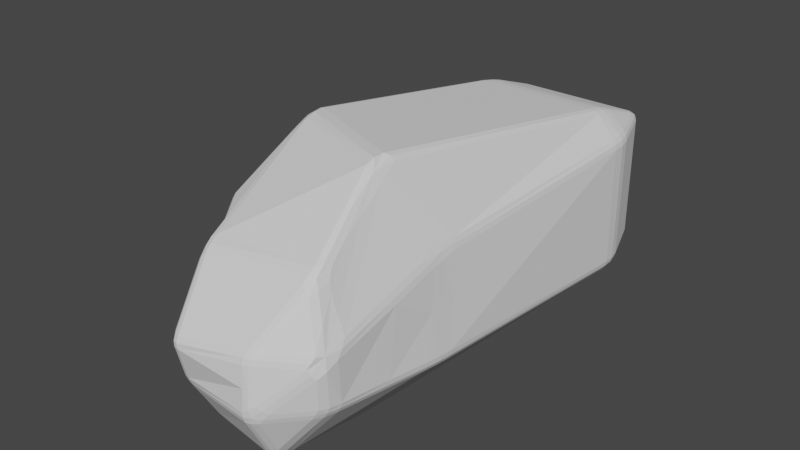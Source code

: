 # Source: rock6_simplelong.blend  (saved by Blender 2.91.10; exported with 4.5.12 LTS)
import bpy
from mathutils import Matrix  # noqa: F401  (used for matrix-valued properties, if any)

bpy.ops.wm.read_factory_settings(use_empty=True)
scene = bpy.context.scene
scene.name = 'Scene'

# ---- collections
col_collection = bpy.data.collections.new('Collection'); scene.collection.children.link(col_collection)

# ---- world
world_world = bpy.data.worlds.new('World'); scene.world = world_world
world_world.use_nodes = True; world_world.node_tree.nodes.clear()
_N = world_world.node_tree.nodes; _L = world_world.node_tree.links
n0 = _N.new('ShaderNodeOutputWorld'); n0.name = 'World Output'; n0.location = (300, 300)
n1 = _N.new('ShaderNodeBackground'); n1.name = 'Background'; n1.location = (10, 300)
n1.inputs[0].default_value = (0.05088, 0.05088, 0.05088, 1.0)
_L.new(n1.outputs[0], n0.inputs[0])
n0.is_active_output = True
world_world.color = (0.05088, 0.05088, 0.05088)
world_world.use_sun_shadow = False
world_world.sun_shadow_jitter_overblur = 0.0

# ---- meshes
me_cube_006 = bpy.data.meshes.new('Cube.006')
me_cube_006.from_pydata([(-0.6537, -0.5501, -0.9662), (-0.6759, -0.4373, -0.9774), (-0.5712, -0.446, -1.016), (-0.5462, -0.5544, -1.007), (-0.6664, -0.4943, -0.9747), (-0.6152, -0.4997, -0.9965), (-0.6245, -0.4417, -0.9991), (-0.5593, -0.5005, -1.014), (-0.6012, -0.5532, -0.9896), (-1.47, -0.3685, -0.5347), (-1.557, -0.3443, -0.4428), (-1.575, -0.2613, -0.4607), (-1.53, -0.2623, -0.5433), (-1.517, -0.362, -0.491), (-1.562, -0.3077, -0.5006), (-1.582, -0.3057, -0.4497), (-1.564, -0.2562, -0.5084), (-1.504, -0.3186, -0.5467), (-0.9421, -0.3015, 1.232), (-0.8453, -0.363, 1.225), (-0.8068, -0.2982, 1.355), (-0.8327, -0.2039, 1.373), (-0.9175, -0.2051, 1.324), (-0.8913, -0.3283, 1.227), (-0.8809, -0.2638, 1.338), (-0.8292, -0.336, 1.293), (-0.821, -0.2539, 1.377), (-0.8801, -0.2, 1.358), (-0.9411, -0.2588, 1.287), (-1.374, -0.4531, 0.5756), (-1.388, -0.3675, 0.6174), (-1.434, -0.3793, 0.51), (-1.411, -0.4576, 0.471), (-1.392, -0.4161, 0.6047), (-1.419, -0.4236, 0.5494), (-1.414, -0.3723, 0.565), (-1.436, -0.4232, 0.492), (-1.395, -0.4603, 0.5244), (-0.6619, 0.7569, -0.9607), (-0.6573, 0.6619, -1.0), (-0.7525, 0.662, -0.9607), (-0.7629, 0.7629, -0.9091), (-0.6596, 0.7127, -0.9885), (-0.7128, 0.7142, -0.9742), (-0.7083, 0.6617, -0.9886), (-0.7629, 0.7145, -0.9401), (-0.7145, 0.7646, -0.9396), (-0.9873, 0.6639, -0.7513), (-1.029, 0.6698, -0.6511), (-0.9607, 0.7569, -0.6619), (-0.9091, 0.7629, -0.7629), (-1.015, 0.6705, -0.7044), (-0.9825, 0.7161, -0.7111), (-0.9969, 0.7151, -0.6565), (-0.9396, 0.7646, -0.7145), (-0.9507, 0.7151, -0.7596), (-0.6619, 0.9607, -0.7569), (-0.7629, 0.9091, -0.7629), (-0.7569, 0.9607, -0.6619), (-0.6619, 1.0, -0.6619), (-0.7145, 0.9396, -0.7646), (-0.7142, 0.9742, -0.7142), (-0.7646, 0.9396, -0.7145), (-0.7127, 0.9885, -0.6619), (-0.6619, 0.9885, -0.7127), (-0.7668, 0.6662, 0.9811), (-0.6707, 0.666, 1.021), (-0.6619, 0.7569, 0.9607), (-0.7629, 0.7629, 0.9091), (-0.7216, 0.6694, 1.008), (-0.717, 0.7159, 0.9801), (-0.6663, 0.7139, 0.9946), (-0.7145, 0.7646, 0.9396), (-0.7664, 0.7158, 0.9467), (-0.6619, 0.9607, 0.7569), (-0.6619, 1.0, 0.6619), (-0.7569, 0.9607, 0.6619), (-0.7629, 0.9091, 0.7629), (-0.6619, 0.9885, 0.7127), (-0.7142, 0.9742, 0.7142), (-0.7127, 0.9885, 0.6619), (-0.7646, 0.9396, 0.7145), (-0.7145, 0.9396, 0.7646), (-0.9792, 0.6627, 0.7518), (-0.9091, 0.7629, 0.7629), (-0.9607, 0.7569, 0.6619), (-1.02, 0.6656, 0.6542), (-0.9475, 0.7148, 0.7607), (-0.98, 0.7152, 0.7119), (-0.9396, 0.7646, 0.7145), (-0.9943, 0.7138, 0.658), (-1.007, 0.6667, 0.7063), (0.3218, -0.4979, -1.141), (0.2237, -0.4983, -1.177), (0.2297, -0.3965, -1.193), (0.3296, -0.3889, -1.162), (0.2763, -0.5027, -1.168), (0.2738, -0.4468, -1.187), (0.2247, -0.4487, -1.194), (0.2833, -0.3919, -1.19), (0.3261, -0.4435, -1.152), (0.9581, -0.4535, -0.4469), (0.9679, -0.3469, -0.4779), (0.9999, -0.3399, -0.3808), (0.9893, -0.4483, -0.3489), (0.9644, -0.4007, -0.4637), (0.9902, -0.3981, -0.4172), (0.9931, -0.3441, -0.4323), (0.9968, -0.3942, -0.3646), (0.9824, -0.4534, -0.4005), (0.549, -0.4934, 1.257), (0.4931, -0.4034, 1.388), (0.4064, -0.4141, 1.448), (0.412, -0.4937, 1.419), (0.655, -0.7012, 0.9985), (0.5223, -0.4485, 1.323), (0.484, -0.4919, 1.369), (0.4565, -0.4062, 1.428), (0.4075, -0.4591, 1.448), (0.543, -0.6071, 1.219), (0.5993, -0.5972, 1.127), (0.833, -0.3963, 0.696), (0.8769, -0.4285, 0.5934), (0.9065, -0.3861, 0.496), (0.904, -0.2712, 0.5479), (0.8727, -0.2761, 0.6531), (0.8619, -0.4004, 0.6342), (0.8852, -0.3389, 0.5959), (0.896, -0.4075, 0.5459), (0.9033, -0.3286, 0.5217), (0.8919, -0.2741, 0.6015), (0.8598, -0.3244, 0.6641), (0.7386, 0.6624, -0.9679), (0.6368, 0.6628, -1.01), (0.6619, 0.7569, -0.9607), (0.7629, 0.7629, -0.9091), (0.6913, 0.6628, -0.9978), (0.707, 0.7145, -0.9771), (0.6493, 0.713, -0.9915), (0.7145, 0.7646, -0.9396), (0.7566, 0.7147, -0.9444), (0.6619, 0.9607, -0.7569), (0.6619, 1.0, -0.6619), (0.7569, 0.9607, -0.6619), (0.7629, 0.9091, -0.7629), (0.6619, 0.9885, -0.7127), (0.7142, 0.9742, -0.7142), (0.7127, 0.9885, -0.6619), (0.7646, 0.9396, -0.7145), (0.7145, 0.9396, -0.7646), (0.9603, 0.6628, -0.7431), (0.9091, 0.7629, -0.7629), (0.9607, 0.7569, -0.6619), (1.0, 0.6619, -0.6452), (0.9409, 0.7148, -0.7592), (0.9743, 0.7143, -0.7092), (0.9396, 0.7646, -0.7145), (0.9886, 0.7127, -0.6536), (0.9886, 0.6615, -0.6976), (0.6619, 0.7569, 0.9607), (0.649, 0.6658, 1.02), (0.748, 0.6623, 0.9789), (0.7629, 0.7629, 0.9091), (0.6555, 0.7139, 0.9945), (0.7104, 0.7152, 0.9801), (0.7019, 0.6664, 1.008), (0.7592, 0.7146, 0.9478), (0.7145, 0.7646, 0.9396), (0.9549, 0.6625, 0.7505), (0.9943, 0.6622, 0.6551), (0.9607, 0.7569, 0.6619), (0.9091, 0.7629, 0.7629), (0.9826, 0.6611, 0.7061), (0.9725, 0.7142, 0.7121), (0.9868, 0.7128, 0.6585), (0.9396, 0.7646, 0.7145), (0.938, 0.7147, 0.7627), (0.6619, 0.9607, 0.7569), (0.7629, 0.9091, 0.7629), (0.7569, 0.9607, 0.6619), (0.6619, 1.0, 0.6619), (0.7145, 0.9396, 0.7646), (0.7142, 0.9742, 0.7142), (0.7646, 0.9396, 0.7145), (0.7127, 0.9885, 0.6619), (0.6619, 0.9885, 0.7127), (-0.3976, -1.044, 0.09955), (-0.2906, -1.067, 0.1089), (-0.2983, -1.057, 0.217), (-0.4059, -1.032, 0.2096), (-0.3454, -1.061, 0.1036), (-0.3463, -1.061, 0.1583), (-0.2943, -1.067, 0.1634), (-0.3534, -1.05, 0.2147), (-0.403, -1.04, 0.1547), (-0.4268, -0.8841, 0.7562), (-0.4611, -0.8276, 0.8459), (-0.5469, -0.8262, 0.7894), (-0.5136, -0.8874, 0.6615), (-0.444, -0.8606, 0.804), (-0.4906, -0.8626, 0.7777), (-0.5073, -0.8336, 0.8225), (-0.5322, -0.8595, 0.7262), (-0.4715, -0.891, 0.7102), (-0.7817, -0.856, 0.08884), (-0.7466, -0.8568, 0.1998), (-0.7956, -0.7936, 0.2968), (-0.8894, -0.7577, 0.249), (-0.8795, -0.8013, 0.1101), (-0.7645, -0.8571, 0.1444), (-0.8235, -0.8175, 0.1711), (-0.773, -0.8279, 0.2491), (-0.8401, -0.7717, 0.2712), (-0.886, -0.783, 0.1806), (-0.8366, -0.8263, 0.09431), (0.7451, -0.7957, 0.7897), (0.7027, -0.7669, 0.8923), (0.6385, -0.8154, 0.9177), (0.6331, -0.8618, 0.8169), (0.717, -0.873, 0.7321), (0.7217, -0.7844, 0.8475), (0.7002, -0.8321, 0.8486), (0.6802, -0.799, 0.9142), (0.6358, -0.841, 0.8684), (0.6755, -0.8705, 0.7753), (0.742, -0.8422, 0.766), (0.5481, -1.004, 0.3319), (0.4274, -1.021, 0.3292), (0.412, -1.041, 0.217), (0.5214, -1.024, 0.2233), (0.4882, -1.015, 0.3314), (0.4743, -1.028, 0.2776), (0.4198, -1.034, 0.2737), (0.4671, -1.035, 0.2202), (0.5352, -1.016, 0.2778), (0.8818, -0.916, 0.3142), (0.8412, -0.9403, 0.2063), (0.8951, -0.9203, 0.1063), (0.9492, -0.8501, 0.2249), (0.9223, -0.8088, 0.3706), (0.7767, -0.8039, 0.7096), (0.8619, -0.9299, 0.2604), (0.9153, -0.8885, 0.2936), (0.8688, -0.9321, 0.1563), (0.9347, -0.8922, 0.164), (0.9427, -0.8294, 0.299), (0.8468, -0.8063, 0.5389), (0.8402, -0.8678, 0.517), (-0.5364, -0.8242, -0.8994), (-0.447, -0.8226, -0.9471), (-0.4228, -0.8906, -0.8827), (-0.5202, -0.8939, -0.7905), (-0.4963, -0.8267, -0.9321), (-0.4847, -0.866, -0.9005), (-0.4355, -0.8655, -0.924), (-0.4718, -0.8945, -0.8371), (-0.5338, -0.8662, -0.8487), (-0.3466, -1.006, -0.3685), (-0.3324, -1.025, -0.2581), (-0.4438, -1.007, -0.269), (-0.4601, -0.9857, -0.3849), (-0.3395, -1.017, -0.3135), (-0.3957, -1.01, -0.3191), (-0.3885, -1.019, -0.2639), (-0.4522, -0.9971, -0.3271), (-0.4037, -0.9982, -0.3772), (-0.8558, -0.8466, -0.4568), (-0.752, -0.8987, -0.4402), (-0.7871, -0.8925, -0.3348), (-0.8846, -0.8434, -0.3516), (-0.8057, -0.8765, -0.4497), (-0.8276, -0.876, -0.3977), (-0.7705, -0.8988, -0.3876), (-0.8377, -0.8714, -0.3428), (-0.8733, -0.8493, -0.4049), (0.5138, -1.026, -0.3293), (0.5932, -1.013, -0.2192), (0.5226, -1.038, -0.1372), (0.4135, -1.053, -0.2225), (0.4055, -1.044, -0.3332), (0.5541, -1.021, -0.2745), (0.4821, -1.044, -0.2587), (0.5585, -1.027, -0.1783), (0.4684, -1.049, -0.1797), (0.4093, -1.051, -0.278), (0.4604, -1.039, -0.3323), (0.332, -0.9311, -0.8876), (0.3118, -0.8713, -0.9703), (0.407, -0.8667, -0.924), (0.4559, -0.938, -0.7662), (0.3214, -0.9089, -0.9344), (0.3794, -0.9114, -0.907), (0.3638, -0.873, -0.9559), (0.4384, -0.9088, -0.8501), (0.3947, -0.9393, -0.8279), (0.8855, -0.8324, -0.3324), (0.9263, -0.8297, -0.2313), (0.8631, -0.9052, -0.2174), (0.8021, -0.911, -0.3273), (0.9112, -0.8328, -0.284), (0.8843, -0.8755, -0.2766), (0.9027, -0.8743, -0.2254), (0.8332, -0.9097, -0.2726), (0.8492, -0.8776, -0.3338), (0.9472, -0.4163, 0.09144), (0.9518, -0.3053, 0.0837), (0.9495, -0.3608, 0.08757), (0.7123, -0.9741, 0.2131), (0.7144, -0.9599, 0.3231), (0.7139, -0.9688, 0.2683), (0.9024, -0.6421, 0.4683), (0.9297, -0.5863, 0.3787), (0.9205, -0.6144, 0.4247), (0.6849, -0.9577, -0.3281), (0.6907, -0.974, -0.2185), (0.6884, -0.9675, -0.2736), (0.4127, -1.047, 0.002978), (0.5221, -1.033, 0.002788), (0.4678, -1.043, 0.002995), (0.9212, -0.6458, -0.3888), (0.9563, -0.6236, -0.2944), (0.9467, -0.637, -0.344), (0.7469, -0.7788, 0.7804), (0.7721, -0.6819, 0.7273), (0.7297, -0.6461, 0.828), (0.7052, -0.7435, 0.8795), (0.7568, -0.7303, 0.7527), (0.7355, -0.7123, 0.8032), (0.7509, -0.664, 0.7776), (0.7147, -0.6947, 0.8526), (0.726, -0.7611, 0.8299)], [], [(206, 197, 19), (113, 20, 196, 217), (269, 208, 32, 10), (68, 77, 84), (18, 29, 207), (76, 58, 49, 85), (67, 159, 177, 74), (170, 152, 143, 179), (204, 268, 259, 186), (39, 133, 94, 2), (134, 38, 56, 141), (160, 66, 21, 112), (59, 75, 180, 142), (41, 50, 57), (92, 101, 319, 295, 288), (162, 171, 178), (153, 169, 124, 305, 103), (114, 216, 325), (40, 1, 12, 47), (239, 310, 122, 323), (3, 93, 287, 249), (188, 227, 218, 195), (278, 316, 228, 187, 258), (279, 257, 250, 286), (275, 289, 298, 313), (11, 31, 86, 48), (189, 198, 205), (22, 65, 83, 30), (161, 111, 125, 168), (277, 236, 307, 229, 317), (322, 215, 240), (324, 121, 110), (251, 260, 267), (297, 237, 276, 314), (135, 144, 151), (95, 132, 150, 102), (238, 296, 320, 104, 304, 123, 311), (219, 226, 308, 235), (0, 4, 5, 8), (1, 6, 5, 4), (2, 7, 5, 6), (3, 8, 5, 7), (9, 13, 14, 17), (10, 15, 14, 13), (11, 16, 14, 15), (12, 17, 14, 16), (18, 23, 24, 28), (19, 25, 24, 23), (20, 26, 24, 25), (21, 27, 24, 26), (22, 28, 24, 27), (29, 33, 34, 37), (30, 35, 34, 33), (31, 36, 34, 35), (32, 37, 34, 36), (38, 42, 43, 46), (39, 44, 43, 42), (40, 45, 43, 44), (41, 46, 43, 45), (47, 51, 52, 55), (48, 53, 52, 51), (49, 54, 52, 53), (50, 55, 52, 54), (56, 60, 61, 64), (57, 62, 61, 60), (58, 63, 61, 62), (59, 64, 61, 63), (65, 69, 70, 73), (66, 71, 70, 69), (67, 72, 70, 71), (68, 73, 70, 72), (74, 78, 79, 82), (75, 80, 79, 78), (76, 81, 79, 80), (77, 82, 79, 81), (83, 87, 88, 91), (84, 89, 88, 87), (85, 90, 88, 89), (86, 91, 88, 90), (92, 96, 97, 100), (93, 98, 97, 96), (94, 99, 97, 98), (95, 100, 97, 99), (101, 105, 106, 109), (102, 107, 106, 105), (103, 108, 106, 107), (104, 109, 106, 108), (110, 115, 116, 120), (111, 117, 116, 115), (112, 118, 116, 117), (113, 119, 116, 118), (114, 120, 116, 119), (121, 126, 127, 131), (122, 128, 127, 126), (123, 129, 127, 128), (124, 130, 127, 129), (125, 131, 127, 130), (132, 136, 137, 140), (133, 138, 137, 136), (134, 139, 137, 138), (135, 140, 137, 139), (141, 145, 146, 149), (142, 147, 146, 145), (143, 148, 146, 147), (144, 149, 146, 148), (150, 154, 155, 158), (151, 156, 155, 154), (152, 157, 155, 156), (153, 158, 155, 157), (159, 163, 164, 167), (160, 165, 164, 163), (161, 166, 164, 165), (162, 167, 164, 166), (168, 172, 173, 176), (169, 174, 173, 172), (170, 175, 173, 174), (171, 176, 173, 175), (177, 181, 182, 185), (178, 183, 182, 181), (179, 184, 182, 183), (180, 185, 182, 184), (186, 190, 191, 194), (187, 192, 191, 190), (188, 193, 191, 192), (189, 194, 191, 193), (195, 199, 200, 203), (196, 201, 200, 199), (197, 202, 200, 201), (198, 203, 200, 202), (204, 209, 210, 214), (205, 211, 210, 209), (206, 212, 210, 211), (207, 213, 210, 212), (208, 214, 210, 213), (215, 220, 221, 225), (216, 222, 221, 220), (217, 223, 221, 222), (218, 224, 221, 223), (219, 225, 221, 224), (226, 230, 231, 234), (227, 232, 231, 230), (228, 233, 231, 232), (229, 234, 231, 233), (235, 241, 242, 247), (236, 243, 242, 241), (237, 244, 242, 243), (238, 245, 242, 244), (239, 246, 242, 245), (240, 247, 242, 246), (248, 252, 253, 256), (249, 254, 253, 252), (250, 255, 253, 254), (251, 256, 253, 255), (257, 261, 262, 265), (258, 263, 262, 261), (259, 264, 262, 263), (260, 265, 262, 264), (266, 270, 271, 274), (267, 272, 271, 270), (268, 273, 271, 272), (269, 274, 271, 273), (275, 280, 281, 285), (276, 282, 281, 280), (277, 283, 281, 282), (278, 284, 281, 283), (279, 285, 281, 284), (286, 290, 291, 294), (287, 292, 291, 290), (288, 293, 291, 292), (289, 294, 291, 293), (295, 299, 300, 303), (296, 301, 300, 299), (297, 302, 300, 301), (298, 303, 300, 302), (322, 326, 327, 330), (323, 328, 327, 326), (324, 329, 327, 328), (325, 330, 327, 329), (12, 1, 4, 17), (17, 4, 0, 9), (22, 30, 33, 28), (28, 33, 29, 18), (56, 38, 46, 60), (60, 46, 41, 57), (40, 47, 55, 45), (45, 55, 50, 41), (49, 58, 62, 54), (54, 62, 57, 50), (83, 65, 73, 87), (87, 73, 68, 84), (67, 74, 82, 72), (72, 82, 77, 68), (76, 85, 89, 81), (81, 89, 84, 77), (95, 102, 105, 100), (100, 105, 101, 92), (125, 111, 115, 131), (131, 115, 110, 121), (150, 132, 140, 154), (154, 140, 135, 151), (134, 141, 149, 139), (139, 149, 144, 135), (143, 152, 156, 148), (148, 156, 151, 144), (177, 159, 167, 181), (181, 167, 162, 178), (161, 168, 176, 166), (166, 176, 171, 162), (170, 179, 183, 175), (175, 183, 178, 171), (39, 2, 6, 44), (44, 6, 1, 40), (11, 48, 51, 16), (16, 51, 47, 12), (31, 11, 15, 36), (36, 15, 10, 32), (21, 66, 69, 27), (27, 69, 65, 22), (86, 31, 35, 91), (91, 35, 30, 83), (75, 59, 63, 80), (80, 63, 58, 76), (48, 86, 90, 53), (53, 90, 85, 49), (133, 39, 42, 138), (138, 42, 38, 134), (59, 142, 145, 64), (64, 145, 141, 56), (66, 160, 163, 71), (71, 163, 159, 67), (180, 75, 78, 185), (185, 78, 74, 177), (169, 153, 157, 174), (174, 157, 152, 170), (142, 180, 184, 147), (147, 184, 179, 143), (94, 133, 136, 99), (99, 136, 132, 95), (153, 103, 107, 158), (158, 107, 102, 150), (160, 112, 117, 165), (165, 117, 111, 161), (124, 169, 172, 130), (130, 172, 168, 125), (2, 94, 98, 7), (7, 98, 93, 3), (112, 21, 26, 118), (118, 26, 20, 113), (204, 186, 194, 209), (209, 194, 189, 205), (188, 195, 203, 193), (193, 203, 198, 189), (197, 206, 211, 202), (202, 211, 205, 198), (240, 215, 225, 247), (247, 225, 219, 235), (218, 227, 230, 224), (224, 230, 226, 219), (187, 228, 232, 192), (192, 232, 227, 188), (217, 196, 199, 223), (223, 199, 195, 218), (207, 29, 37, 213), (213, 37, 32, 208), (196, 20, 25, 201), (201, 25, 19, 197), (216, 114, 119, 222), (222, 119, 113, 217), (266, 248, 256, 270), (270, 256, 251, 267), (250, 257, 265, 255), (255, 265, 260, 251), (259, 268, 272, 264), (264, 272, 267, 260), (279, 286, 294, 285), (285, 294, 289, 275), (288, 295, 303, 293), (293, 303, 298, 289), (278, 258, 261, 284), (284, 261, 257, 279), (249, 287, 290, 254), (254, 290, 286, 250), (248, 0, 8, 252), (252, 8, 3, 249), (92, 288, 292, 96), (96, 292, 287, 93), (269, 10, 13, 274), (274, 13, 9, 266), (186, 259, 263, 190), (190, 263, 258, 187), (104, 320, 321, 109), (109, 321, 319, 101), (103, 305, 306, 108), (108, 306, 304, 104), (297, 314, 315, 302), (302, 315, 313, 298), (238, 311, 312, 245), (245, 312, 310, 239), (320, 296, 299, 321), (321, 299, 295, 319), (305, 124, 129, 306), (306, 129, 123, 304), (314, 276, 280, 315), (315, 280, 275, 313), (311, 123, 128, 312), (312, 128, 122, 310), (237, 297, 301, 244), (244, 301, 296, 238), (208, 269, 273, 214), (214, 273, 268, 204), (18, 207, 212, 23), (23, 212, 206, 19), (322, 240, 246, 326), (326, 246, 239, 323), (114, 325, 329, 120), (120, 329, 324, 110), (323, 122, 126, 328), (328, 126, 121, 324), (215, 322, 330, 220), (220, 330, 325, 216), (236, 277, 282, 243), (243, 282, 276, 237), (277, 317, 318, 283), (283, 318, 316, 278), (317, 229, 233, 318), (318, 233, 228, 316), (307, 236, 241, 309), (309, 241, 235, 308), (229, 307, 309, 234), (234, 309, 308, 226), (0, 248, 266, 9)])
_uv = me_cube_006.uv_layers.new(name='UVMap')
_uv.uv.foreach_set('vector', [0.5942, 0.9809, 0.6088, 0.9662, 0.6204, 0.9662, 0.6238, 0.7935, 0.6239, 0.9563, 0.6104, 0.956, 0.6105, 0.7938, 0.4264, 0.01783, 0.5729, 0.02052, 0.579, 0.03421, 0.4208, 0.03418, 0.6193, 0.2796, 0.6193, 0.2796, 0.601, 0.2614, 0.6194, 0.9692, 0.5916, 0.997, 0.5916, 0.9847, 0.5827, 0.2755, 0.4173, 0.2755, 0.4173, 0.2245, 0.5827, 0.2245, 0.6201, 0.2923, 0.6201, 0.4577, 0.5946, 0.4577, 0.5946, 0.2923, 0.5827, 0.5255, 0.4173, 0.5255, 0.4173, 0.4745, 0.5827, 0.4745, 0.5692, 0.01733, 0.4311, 0.01481, 0.4474, 0.002028, 0.5491, 0.002026, 0.1679, 0.5435, 0.3318, 0.5437, 0.3294, 0.7064, 0.1704, 0.7065, 0.3327, 0.5304, 0.1673, 0.5304, 0.1673, 0.5049, 0.3327, 0.5049, 0.6674, 0.5433, 0.8326, 0.5445, 0.8324, 0.7056, 0.6676, 0.7068, 0.4173, 0.2923, 0.5827, 0.2923, 0.5827, 0.4577, 0.4173, 0.4577, 0.1546, 0.5296, 0.1364, 0.5296, 0.1546, 0.5114, 0.3416, 0.7168, 0.3702, 0.7179, 0.3583, 0.7299, 0.3557, 0.7327, 0.3412, 0.7315, 0.6193, 0.5296, 0.6193, 0.5296, 0.601, 0.5114, 0.4175, 0.5443, 0.5818, 0.5448, 0.5751, 0.7052, 0.4324, 0.7055, 0.4139, 0.7057, 0.621, 0.7813, 0.621, 0.7813, 0.6191, 0.7794, 0.1561, 0.5438, 0.1583, 0.7062, 0.1271, 0.7059, 0.1293, 0.5442, 0.603, 0.7633, 0.5956, 0.7559, 0.5934, 0.7537, 0.6101, 0.7704, 0.1718, 0.7173, 0.3285, 0.7167, 0.328, 0.7316, 0.1722, 0.731, 0.5658, 0.9536, 0.5663, 0.7972, 0.605, 0.7949, 0.6054, 0.9557, 0.454, 0.7971, 0.5387, 0.7973, 0.5569, 0.7975, 0.5475, 0.9524, 0.4487, 0.9528, 0.328, 0.7486, 0.172, 0.7486, 0.1719, 0.735, 0.3281, 0.7349, 0.3473, 0.7545, 0.3427, 0.7372, 0.3526, 0.7397, 0.3489, 0.7499, 0.4191, 0.04364, 0.581, 0.04341, 0.5823, 0.2066, 0.4177, 0.2064, 0.5672, 0.002912, 0.5865, 0.009758, 0.5865, 0.0166, 0.6228, 0.04467, 0.6207, 0.2054, 0.594, 0.2058, 0.592, 0.04444, 0.6515, 0.544, 0.6553, 0.7055, 0.5943, 0.7053, 0.5984, 0.5446, 0.4541, 0.7813, 0.5659, 0.76, 0.5529, 0.7763, 0.5429, 0.7835, 0.4661, 0.7817, 0.6175, 0.7778, 0.6189, 0.7792, 0.6163, 0.7766, 0.612, 0.7723, 0.5963, 0.7566, 0.6189, 0.7793, 0.1582, 0.7356, 0.1582, 0.7464, 0.1475, 0.7356, 0.4305, 0.7536, 0.5417, 0.7515, 0.4432, 0.7717, 0.4352, 0.7603, 0.3454, 0.5296, 0.3454, 0.5114, 0.3636, 0.5296, 0.344, 0.706, 0.3483, 0.5439, 0.4018, 0.544, 0.4062, 0.706, 0.5752, 0.7444, 0.4282, 0.7461, 0.4277, 0.7211, 0.4286, 0.7161, 0.5666, 0.7185, 0.5865, 0.7203, 0.5824, 0.7386, 0.6017, 0.7654, 0.5717, 0.7757, 0.5865, 0.7548, 0.5904, 0.7492, 0.1586, 0.7171, 0.1586, 0.7147, 0.1605, 0.7145, 0.1603, 0.7172, 0.1583, 0.7062, 0.1603, 0.7054, 0.1605, 0.7145, 0.1586, 0.7147, 0.1704, 0.7065, 0.1726, 0.7147, 0.1605, 0.7145, 0.1603, 0.7054, 0.1718, 0.7173, 0.1603, 0.7172, 0.1605, 0.7145, 0.1726, 0.7147, 0.1293, 0.7164, 0.1272, 0.7169, 0.1259, 0.7155, 0.1286, 0.7147, 0.4208, 0.03418, 0.4204, 0.03531, 0.4126, 0.03531, 0.4103, 0.03311, 0.4191, 0.04364, 0.4103, 0.04479, 0.4103, 0.03825, 0.4204, 0.03531, 0.1271, 0.7059, 0.1286, 0.7147, 0.1263, 0.7147, 0.125, 0.7052, 0.6194, 0.9692, 0.6203, 0.9673, 0.6236, 0.9655, 0.6211, 0.9686, 0.6204, 0.9662, 0.6225, 0.9647, 0.6241, 0.9647, 0.6203, 0.9673, 0.6239, 0.9563, 0.625, 0.9548, 0.625, 0.9626, 0.6225, 0.9647, 0.8324, 0.7056, 0.8397, 0.7051, 0.8397, 0.7138, 0.8298, 0.7147, 0.6228, 0.04467, 0.6211, 0.03531, 0.6237, 0.03531, 0.625, 0.04493, 0.5916, 0.997, 0.5922, 0.9975, 0.59, 0.9996, 0.5897, 0.9988, 0.592, 0.04444, 0.5897, 0.04574, 0.5897, 0.0384, 0.5922, 0.03531, 0.581, 0.04341, 0.579, 0.03531, 0.5887, 0.03531, 0.5897, 0.04574, 0.579, 0.03421, 0.5897, 0.03412, 0.5897, 0.035, 0.579, 0.03531, 0.1673, 0.5304, 0.1676, 0.5353, 0.1601, 0.5351, 0.1603, 0.5286, 0.1679, 0.5435, 0.1603, 0.5436, 0.1601, 0.5351, 0.1676, 0.5353, 0.1561, 0.5438, 0.1537, 0.5353, 0.1601, 0.5351, 0.1603, 0.5436, 0.1546, 0.5296, 0.1603, 0.5286, 0.1601, 0.5351, 0.1537, 0.5353, 0.1293, 0.5442, 0.125, 0.5427, 0.125, 0.5353, 0.1307, 0.5353, 0.4177, 0.2064, 0.4179, 0.2147, 0.4111, 0.2147, 0.4103, 0.2073, 0.4173, 0.2245, 0.4103, 0.2281, 0.4103, 0.2167, 0.4179, 0.2147, 0.1364, 0.5296, 0.1307, 0.5353, 0.1257, 0.5353, 0.1317, 0.5286, 0.1673, 0.5049, 0.1603, 0.5067, 0.1603, 0.5014, 0.1673, 0.5, 0.1546, 0.5114, 0.1536, 0.5067, 0.1589, 0.5014, 0.1603, 0.5067, 0.4173, 0.2755, 0.4173, 0.2853, 0.4107, 0.2853, 0.4103, 0.2719, 0.4173, 0.2923, 0.4103, 0.2923, 0.4103, 0.2857, 0.4173, 0.2853, 0.6207, 0.2054, 0.625, 0.2066, 0.625, 0.2147, 0.6186, 0.2147, 0.8326, 0.5445, 0.8333, 0.5353, 0.8396, 0.5353, 0.8397, 0.5434, 0.6201, 0.2923, 0.6183, 0.2853, 0.6239, 0.2853, 0.625, 0.2917, 0.6193, 0.2796, 0.6186, 0.2789, 0.6238, 0.2841, 0.625, 0.2853, 0.5946, 0.2923, 0.5897, 0.2923, 0.5897, 0.2857, 0.5964, 0.2853, 0.5827, 0.2923, 0.5827, 0.2853, 0.5893, 0.2853, 0.5897, 0.2923, 0.5827, 0.2755, 0.5897, 0.2719, 0.5897, 0.2825, 0.5827, 0.2853, 0.6193, 0.2796, 0.625, 0.2853, 0.625, 0.2853, 0.6183, 0.2786, 0.594, 0.2058, 0.5957, 0.2147, 0.5906, 0.2147, 0.5897, 0.2073, 0.601, 0.2614, 0.5964, 0.2567, 0.5908, 0.2511, 0.5957, 0.256, 0.5827, 0.2245, 0.5823, 0.2147, 0.589, 0.2147, 0.5897, 0.2281, 0.5823, 0.2066, 0.5897, 0.2073, 0.5897, 0.2147, 0.5823, 0.2147, 0.3416, 0.7168, 0.3397, 0.7171, 0.3401, 0.7145, 0.3426, 0.7147, 0.3285, 0.7167, 0.3307, 0.7147, 0.3401, 0.7145, 0.3397, 0.7171, 0.3294, 0.7064, 0.3397, 0.7059, 0.3401, 0.7145, 0.3307, 0.7147, 0.344, 0.706, 0.3454, 0.7147, 0.3401, 0.7145, 0.3397, 0.7059, 0.3702, 0.7179, 0.3731, 0.7147, 0.3748, 0.7147, 0.3706, 0.7191, 0.4062, 0.706, 0.4103, 0.7061, 0.4103, 0.7147, 0.4065, 0.7147, 0.4139, 0.7057, 0.411, 0.7147, 0.4104, 0.7147, 0.4103, 0.7061, 0.4286, 0.7161, 0.4103, 0.715, 0.4103, 0.7147, 0.4301, 0.7147, 0.6189, 0.7793, 0.6191, 0.7794, 0.6213, 0.7817, 0.6194, 0.7797, 0.6553, 0.7055, 0.6603, 0.7039, 0.6603, 0.7109, 0.6485, 0.7147, 0.6676, 0.7068, 0.6663, 0.7147, 0.6603, 0.7147, 0.6603, 0.7039, 0.6238, 0.7935, 0.6188, 0.7853, 0.6229, 0.7853, 0.625, 0.7913, 0.621, 0.7813, 0.6194, 0.7797, 0.6235, 0.7838, 0.625, 0.7853, 0.5963, 0.7566, 0.5944, 0.7548, 0.5905, 0.7508, 0.5923, 0.7526, 0.5934, 0.7537, 0.5898, 0.7501, 0.5897, 0.75, 0.5944, 0.7548, 0.5865, 0.7203, 0.5889, 0.7147, 0.5897, 0.7147, 0.5897, 0.7235, 0.5751, 0.7052, 0.5897, 0.7064, 0.5897, 0.7147, 0.5638, 0.7147, 0.5943, 0.7053, 0.5949, 0.7147, 0.59, 0.7147, 0.5897, 0.7064, 0.3483, 0.5439, 0.3397, 0.5437, 0.3396, 0.5351, 0.3515, 0.5353, 0.3318, 0.5437, 0.3312, 0.5353, 0.3396, 0.5351, 0.3397, 0.5437, 0.3327, 0.5304, 0.3397, 0.5286, 0.3396, 0.5351, 0.3312, 0.5353, 0.3454, 0.5296, 0.3456, 0.5353, 0.3396, 0.5351, 0.3397, 0.5286, 0.3327, 0.5049, 0.3327, 0.5, 0.3393, 0.5, 0.3397, 0.5067, 0.4173, 0.4577, 0.4173, 0.4647, 0.4107, 0.4647, 0.4103, 0.4577, 0.4173, 0.4745, 0.4103, 0.4781, 0.4103, 0.4675, 0.4173, 0.4647, 0.3454, 0.5114, 0.3397, 0.5067, 0.3397, 0.5014, 0.3464, 0.5067, 0.4018, 0.544, 0.3977, 0.5353, 0.4081, 0.5353, 0.4103, 0.5445, 0.3636, 0.5296, 0.3683, 0.5286, 0.3736, 0.5339, 0.3687, 0.5353, 0.4173, 0.5255, 0.4183, 0.5353, 0.4113, 0.5353, 0.4103, 0.5219, 0.4175, 0.5443, 0.4103, 0.5445, 0.4103, 0.5361, 0.4183, 0.5353, 0.6201, 0.4577, 0.625, 0.4569, 0.625, 0.4638, 0.6183, 0.4647, 0.6674, 0.5433, 0.6603, 0.5425, 0.6603, 0.5353, 0.6681, 0.5353, 0.6515, 0.544, 0.6486, 0.5353, 0.6587, 0.5353, 0.6603, 0.5425, 0.6193, 0.5296, 0.6183, 0.5286, 0.6239, 0.5342, 0.625, 0.5353, 0.5984, 0.5446, 0.5897, 0.5453, 0.5897, 0.5364, 0.6031, 0.5353, 0.5818, 0.5448, 0.5823, 0.5353, 0.589, 0.5353, 0.5897, 0.5453, 0.5827, 0.5255, 0.5897, 0.5219, 0.5897, 0.5323, 0.5823, 0.5353, 0.6193, 0.5296, 0.625, 0.5353, 0.625, 0.5353, 0.6183, 0.5286, 0.5946, 0.4577, 0.5964, 0.4647, 0.5911, 0.4647, 0.5897, 0.4577, 0.601, 0.5114, 0.5964, 0.5067, 0.5911, 0.5014, 0.5964, 0.5067, 0.5827, 0.4745, 0.5827, 0.4647, 0.5893, 0.4647, 0.5897, 0.4781, 0.5827, 0.4577, 0.5897, 0.4577, 0.5897, 0.4643, 0.5827, 0.4647, 0.5491, 0.002026, 0.5472, 0.0, 0.5616, 0.0, 0.5655, 0.002564, 0.5475, 0.9524, 0.5619, 0.9543, 0.5619, 0.9647, 0.5472, 0.9647, 0.5658, 0.9536, 0.5663, 0.9647, 0.5624, 0.9647, 0.5619, 0.9543, 0.5672, 0.002912, 0.5655, 0.002564, 0.5625, 0.0004298, 0.5645, 0.0009068, 0.6054, 0.9557, 0.6093, 0.9571, 0.6093, 0.9642, 0.6025, 0.9647, 0.6104, 0.956, 0.61, 0.9647, 0.6093, 0.9647, 0.6093, 0.9571, 0.6088, 0.9662, 0.607, 0.967, 0.6087, 0.9653, 0.61, 0.9647, 0.5865, 0.009758, 0.5857, 0.008414, 0.5887, 0.009474, 0.5897, 0.01098, 0.5692, 0.01733, 0.586, 0.01704, 0.5895, 0.01954, 0.5738, 0.01937, 0.5865, 0.0166, 0.5897, 0.01806, 0.5897, 0.01928, 0.586, 0.01704, 0.5942, 0.9809, 0.5933, 0.9824, 0.5904, 0.9839, 0.5929, 0.9812, 0.5916, 0.9847, 0.5897, 0.9858, 0.5897, 0.9846, 0.5933, 0.9824, 0.5729, 0.02052, 0.5738, 0.01937, 0.5897, 0.01965, 0.5897, 0.02113, 0.6189, 0.7792, 0.6204, 0.7807, 0.6235, 0.7839, 0.6218, 0.7821, 0.621, 0.7813, 0.625, 0.7853, 0.625, 0.7853, 0.6204, 0.7807, 0.6105, 0.7938, 0.6093, 0.7974, 0.6093, 0.788, 0.6107, 0.7853, 0.605, 0.7949, 0.6015, 0.7853, 0.6075, 0.7853, 0.6093, 0.7974, 0.6017, 0.7654, 0.6061, 0.7624, 0.6088, 0.7652, 0.6015, 0.7689, 0.5717, 0.7757, 0.566, 0.7836, 0.562, 0.7853, 0.5694, 0.7748, 0.5663, 0.7972, 0.5619, 0.7958, 0.5619, 0.7853, 0.566, 0.7853, 0.5569, 0.7975, 0.561, 0.7853, 0.5618, 0.7853, 0.5619, 0.7958, 0.5429, 0.7835, 0.5621, 0.785, 0.5619, 0.7853, 0.5345, 0.7853, 0.5904, 0.7492, 0.5893, 0.7465, 0.5895, 0.7462, 0.5982, 0.7545, 0.5659, 0.76, 0.5605, 0.7534, 0.5897, 0.746, 0.5789, 0.7613, 0.5417, 0.7515, 0.5579, 0.7471, 0.5897, 0.746, 0.5605, 0.7534, 0.5752, 0.7444, 0.5897, 0.7458, 0.5897, 0.7459, 0.5579, 0.7471, 0.603, 0.7633, 0.6099, 0.7702, 0.6061, 0.7665, 0.6013, 0.7616, 0.6163, 0.7766, 0.6139, 0.7742, 0.6069, 0.7672, 0.6099, 0.7702, 0.1588, 0.7312, 0.1603, 0.7313, 0.1602, 0.7338, 0.1578, 0.7336, 0.1722, 0.731, 0.1708, 0.7336, 0.1602, 0.7338, 0.1603, 0.7313, 0.1719, 0.735, 0.1603, 0.7362, 0.1602, 0.7338, 0.1708, 0.7336, 0.1582, 0.7356, 0.1578, 0.7336, 0.1602, 0.7338, 0.1603, 0.7362, 0.172, 0.7486, 0.1718, 0.75, 0.1603, 0.75, 0.1603, 0.7484, 0.4487, 0.9528, 0.4477, 0.9647, 0.4336, 0.9647, 0.4336, 0.9532, 0.4474, 0.002028, 0.4306, 0.002117, 0.4334, 9.154e-05, 0.4477, 0.0, 0.1582, 0.7464, 0.1603, 0.7484, 0.1603, 0.7499, 0.1582, 0.7479, 0.1444, 0.7321, 0.1454, 0.7336, 0.144, 0.7336, 0.143, 0.7327, 0.1475, 0.7356, 0.1464, 0.7361, 0.1443, 0.734, 0.1454, 0.7336, 0.4311, 0.01481, 0.4297, 0.01679, 0.4117, 0.01646, 0.4139, 0.01387, 0.4264, 0.01783, 0.4103, 0.01733, 0.4103, 0.01644, 0.4297, 0.01679, 0.3473, 0.7545, 0.3475, 0.7575, 0.3475, 0.7577, 0.3468, 0.7556, 0.4432, 0.7717, 0.4621, 0.7781, 0.4385, 0.7841, 0.4248, 0.7729, 0.4541, 0.7813, 0.4349, 0.7853, 0.4338, 0.7853, 0.4621, 0.7781, 0.454, 0.7971, 0.4336, 0.7978, 0.4336, 0.7853, 0.4764, 0.7853, 0.328, 0.7486, 0.3397, 0.7486, 0.3397, 0.75, 0.3272, 0.75, 0.3281, 0.7349, 0.3273, 0.7336, 0.3398, 0.7338, 0.3397, 0.7364, 0.328, 0.7316, 0.3397, 0.7318, 0.3398, 0.7338, 0.3273, 0.7336, 0.3412, 0.7315, 0.3418, 0.7336, 0.3398, 0.7338, 0.3397, 0.7318, 0.3427, 0.7372, 0.341, 0.7377, 0.3398, 0.7338, 0.3418, 0.7336, 0.3557, 0.7327, 0.3562, 0.7334, 0.3561, 0.7336, 0.3545, 0.7336, 0.4282, 0.7461, 0.4258, 0.7519, 0.4103, 0.7524, 0.4103, 0.7454, 0.4305, 0.7536, 0.4106, 0.7528, 0.4104, 0.7525, 0.4258, 0.7519, 0.3526, 0.7397, 0.3545, 0.7336, 0.3558, 0.7336, 0.3532, 0.7416, 0.6175, 0.7778, 0.6134, 0.7737, 0.6142, 0.7745, 0.6183, 0.7786, 0.6101, 0.7704, 0.6112, 0.7715, 0.6142, 0.7745, 0.6134, 0.7737, 0.612, 0.7723, 0.615, 0.7753, 0.6142, 0.7745, 0.6112, 0.7715, 0.6191, 0.7794, 0.6183, 0.7786, 0.6142, 0.7745, 0.615, 0.7753, 0.1271, 0.7059, 0.1583, 0.7062, 0.1586, 0.7147, 0.1286, 0.7147, 0.1286, 0.7147, 0.1586, 0.7147, 0.1586, 0.7171, 0.1293, 0.7164, 0.6228, 0.04467, 0.592, 0.04444, 0.5922, 0.03531, 0.6211, 0.03531, 0.6211, 0.9686, 0.5922, 0.9975, 0.5916, 0.997, 0.6194, 0.9692, 0.1673, 0.5049, 0.1673, 0.5304, 0.1603, 0.5286, 0.1603, 0.5067, 0.1603, 0.5067, 0.1603, 0.5286, 0.1546, 0.5296, 0.1546, 0.5114, 0.1561, 0.5438, 0.1293, 0.5442, 0.1307, 0.5353, 0.1537, 0.5353, 0.1537, 0.5353, 0.1307, 0.5353, 0.1364, 0.5296, 0.1546, 0.5296, 0.4173, 0.2245, 0.4173, 0.2755, 0.4103, 0.2719, 0.4103, 0.2281, 0.1317, 0.5286, 0.1536, 0.5067, 0.1546, 0.5114, 0.1364, 0.5296, 0.594, 0.2058, 0.6207, 0.2054, 0.6186, 0.2147, 0.5957, 0.2147, 0.5957, 0.256, 0.6186, 0.2789, 0.6193, 0.2796, 0.601, 0.2614, 0.6201, 0.2923, 0.5946, 0.2923, 0.5964, 0.2853, 0.6183, 0.2853, 0.625, 0.2853, 0.625, 0.2853, 0.6193, 0.2796, 0.6193, 0.2796, 0.5827, 0.2755, 0.5827, 0.2245, 0.5897, 0.2281, 0.5897, 0.2719, 0.6183, 0.2786, 0.5964, 0.2567, 0.601, 0.2614, 0.6193, 0.2796, 0.344, 0.706, 0.4062, 0.706, 0.4065, 0.7147, 0.3454, 0.7147, 0.3426, 0.7147, 0.3731, 0.7147, 0.3702, 0.7179, 0.3416, 0.7168, 0.5943, 0.7053, 0.6553, 0.7055, 0.6485, 0.7147, 0.5949, 0.7147, 0.5923, 0.7526, 0.6191, 0.7794, 0.6189, 0.7793, 0.5963, 0.7566, 0.4018, 0.544, 0.3483, 0.5439, 0.3515, 0.5353, 0.3977, 0.5353, 0.3687, 0.5353, 0.3456, 0.5353, 0.3454, 0.5296, 0.3636, 0.5296, 0.3327, 0.5304, 0.3327, 0.5049, 0.3397, 0.5067, 0.3397, 0.5286, 0.3397, 0.5286, 0.3397, 0.5067, 0.3454, 0.5114, 0.3454, 0.5296, 0.4173, 0.4745, 0.4173, 0.5255, 0.4103, 0.5219, 0.4103, 0.4781, 0.3464, 0.5067, 0.3683, 0.5286, 0.3636, 0.5296, 0.3454, 0.5114, 0.5946, 0.4577, 0.6201, 0.4577, 0.6183, 0.4647, 0.5964, 0.4647, 0.5964, 0.5067, 0.6183, 0.5286, 0.6193, 0.5296, 0.601, 0.5114, 0.6515, 0.544, 0.5984, 0.5446, 0.6031, 0.5353, 0.6486, 0.5353, 0.625, 0.5353, 0.625, 0.5353, 0.6193, 0.5296, 0.6193, 0.5296, 0.5827, 0.5255, 0.5827, 0.4745, 0.5897, 0.4781, 0.5897, 0.5219, 0.6183, 0.5286, 0.5964, 0.5067, 0.601, 0.5114, 0.6193, 0.5296, 0.1679, 0.5435, 0.1704, 0.7065, 0.1603, 0.7054, 0.1603, 0.5436, 0.1603, 0.5436, 0.1603, 0.7054, 0.1583, 0.7062, 0.1561, 0.5438, 0.4191, 0.04364, 0.4177, 0.2064, 0.4103, 0.2073, 0.4103, 0.04479, 0.125, 0.7052, 0.125, 0.5427, 0.1293, 0.5442, 0.1271, 0.7059, 0.581, 0.04341, 0.4191, 0.04364, 0.4204, 0.03531, 0.579, 0.03531, 0.579, 0.03531, 0.4204, 0.03531, 0.4208, 0.03418, 0.579, 0.03421, 0.8324, 0.7056, 0.8326, 0.5445, 0.8397, 0.5434, 0.8397, 0.7051, 0.625, 0.04493, 0.625, 0.2066, 0.6207, 0.2054, 0.6228, 0.04467, 0.5823, 0.2066, 0.581, 0.04341, 0.5897, 0.04574, 0.5897, 0.2073, 0.5897, 0.2073, 0.5897, 0.04574, 0.592, 0.04444, 0.594, 0.2058, 0.5827, 0.2923, 0.4173, 0.2923, 0.4173, 0.2853, 0.5827, 0.2853, 0.5827, 0.2853, 0.4173, 0.2853, 0.4173, 0.2755, 0.5827, 0.2755, 0.4177, 0.2064, 0.5823, 0.2066, 0.5823, 0.2147, 0.4179, 0.2147, 0.4179, 0.2147, 0.5823, 0.2147, 0.5827, 0.2245, 0.4173, 0.2245, 0.3318, 0.5437, 0.1679, 0.5435, 0.1676, 0.5353, 0.3312, 0.5353, 0.3312, 0.5353, 0.1676, 0.5353, 0.1673, 0.5304, 0.3327, 0.5304, 0.4173, 0.2923, 0.4173, 0.4577, 0.4103, 0.4577, 0.4103, 0.2923, 0.1673, 0.5, 0.3327, 0.5, 0.3327, 0.5049, 0.1673, 0.5049, 0.8326, 0.5445, 0.6674, 0.5433, 0.6681, 0.5353, 0.8333, 0.5353, 0.625, 0.2917, 0.625, 0.4569, 0.6201, 0.4577, 0.6201, 0.2923, 0.5827, 0.4577, 0.5827, 0.2923, 0.5897, 0.2923, 0.5897, 0.4577, 0.5897, 0.4577, 0.5897, 0.2923, 0.5946, 0.2923, 0.5946, 0.4577, 0.5818, 0.5448, 0.4175, 0.5443, 0.4183, 0.5353, 0.5823, 0.5353, 0.5823, 0.5353, 0.4183, 0.5353, 0.4173, 0.5255, 0.5827, 0.5255, 0.4173, 0.4577, 0.5827, 0.4577, 0.5827, 0.4647, 0.4173, 0.4647, 0.4173, 0.4647, 0.5827, 0.4647, 0.5827, 0.4745, 0.4173, 0.4745, 0.3294, 0.7064, 0.3318, 0.5437, 0.3397, 0.5437, 0.3397, 0.7059, 0.3397, 0.7059, 0.3397, 0.5437, 0.3483, 0.5439, 0.344, 0.706, 0.4175, 0.5443, 0.4139, 0.7057, 0.4103, 0.7061, 0.4103, 0.5445, 0.4103, 0.5445, 0.4103, 0.7061, 0.4062, 0.706, 0.4018, 0.544, 0.6674, 0.5433, 0.6676, 0.7068, 0.6603, 0.7039, 0.6603, 0.5425, 0.6603, 0.5425, 0.6603, 0.7039, 0.6553, 0.7055, 0.6515, 0.544, 0.5751, 0.7052, 0.5818, 0.5448, 0.5897, 0.5453, 0.5897, 0.7064, 0.5897, 0.7064, 0.5897, 0.5453, 0.5984, 0.5446, 0.5943, 0.7053, 0.1704, 0.7065, 0.3294, 0.7064, 0.3307, 0.7147, 0.1726, 0.7147, 0.1726, 0.7147, 0.3307, 0.7147, 0.3285, 0.7167, 0.1718, 0.7173, 0.6676, 0.7068, 0.8324, 0.7056, 0.8298, 0.7147, 0.6663, 0.7147, 0.625, 0.7913, 0.625, 0.9548, 0.6239, 0.9563, 0.6238, 0.7935, 0.5692, 0.01733, 0.5491, 0.002026, 0.5655, 0.002564, 0.586, 0.01704, 0.586, 0.01704, 0.5655, 0.002564, 0.5672, 0.002912, 0.5865, 0.0166, 0.5658, 0.9536, 0.6054, 0.9557, 0.6025, 0.9647, 0.5663, 0.9647, 0.5645, 0.0009068, 0.5857, 0.008414, 0.5865, 0.009758, 0.5672, 0.002912, 0.6088, 0.9662, 0.5942, 0.9809, 0.5929, 0.9812, 0.607, 0.967, 0.5897, 0.01098, 0.5897, 0.01806, 0.5865, 0.0166, 0.5865, 0.009758, 0.6163, 0.7766, 0.6189, 0.7792, 0.6218, 0.7821, 0.6139, 0.7742, 0.5982, 0.7545, 0.6061, 0.7624, 0.6017, 0.7654, 0.5904, 0.7492, 0.605, 0.7949, 0.5663, 0.7972, 0.566, 0.7853, 0.6015, 0.7853, 0.6015, 0.7689, 0.566, 0.7836, 0.5717, 0.7757, 0.6017, 0.7654, 0.5475, 0.9524, 0.5569, 0.7975, 0.5619, 0.7958, 0.5619, 0.9543, 0.5619, 0.9543, 0.5619, 0.7958, 0.5663, 0.7972, 0.5658, 0.9536, 0.6105, 0.7938, 0.6104, 0.956, 0.6093, 0.9571, 0.6093, 0.7974, 0.6093, 0.7974, 0.6093, 0.9571, 0.6054, 0.9557, 0.605, 0.7949, 0.5916, 0.9847, 0.5916, 0.997, 0.5897, 0.9988, 0.5897, 0.9858, 0.5897, 0.02113, 0.5897, 0.03412, 0.579, 0.03421, 0.5729, 0.02052, 0.6104, 0.956, 0.6239, 0.9563, 0.6225, 0.9647, 0.61, 0.9647, 0.61, 0.9647, 0.6225, 0.9647, 0.6204, 0.9662, 0.6088, 0.9662, 0.621, 0.7813, 0.621, 0.7813, 0.625, 0.7853, 0.625, 0.7853, 0.6107, 0.7853, 0.6188, 0.7853, 0.6238, 0.7935, 0.6105, 0.7938, 0.1444, 0.7321, 0.1588, 0.7312, 0.1578, 0.7336, 0.1454, 0.7336, 0.1454, 0.7336, 0.1578, 0.7336, 0.1582, 0.7356, 0.1475, 0.7356, 0.1719, 0.735, 0.172, 0.7486, 0.1603, 0.7484, 0.1603, 0.7362, 0.1603, 0.7362, 0.1603, 0.7484, 0.1582, 0.7464, 0.1582, 0.7356, 0.4474, 0.002028, 0.4311, 0.01481, 0.4139, 0.01387, 0.4306, 0.002117, 0.1582, 0.7479, 0.1464, 0.7361, 0.1475, 0.7356, 0.1582, 0.7464, 0.328, 0.7486, 0.3281, 0.7349, 0.3397, 0.7364, 0.3397, 0.7486, 0.3468, 0.7556, 0.341, 0.7377, 0.3427, 0.7372, 0.3473, 0.7545, 0.3412, 0.7315, 0.3557, 0.7327, 0.3545, 0.7336, 0.3418, 0.7336, 0.3418, 0.7336, 0.3545, 0.7336, 0.3526, 0.7397, 0.3427, 0.7372, 0.454, 0.7971, 0.4487, 0.9528, 0.4336, 0.9532, 0.4336, 0.7978, 0.3272, 0.75, 0.1718, 0.75, 0.172, 0.7486, 0.328, 0.7486, 0.1722, 0.731, 0.328, 0.7316, 0.3273, 0.7336, 0.1708, 0.7336, 0.1708, 0.7336, 0.3273, 0.7336, 0.3281, 0.7349, 0.1719, 0.735, 0.1588, 0.7312, 0.1586, 0.7171, 0.1603, 0.7172, 0.1603, 0.7313, 0.1603, 0.7313, 0.1603, 0.7172, 0.1718, 0.7173, 0.1722, 0.731, 0.3416, 0.7168, 0.3412, 0.7315, 0.3397, 0.7318, 0.3397, 0.7171, 0.3397, 0.7171, 0.3397, 0.7318, 0.328, 0.7316, 0.3285, 0.7167, 0.4264, 0.01783, 0.4208, 0.03418, 0.4103, 0.03311, 0.4103, 0.01733, 0.143, 0.7327, 0.1272, 0.7169, 0.1293, 0.7164, 0.1444, 0.7321, 0.5491, 0.002026, 0.4474, 0.002028, 0.4477, 0.0, 0.5472, 0.0, 0.5472, 0.9647, 0.4477, 0.9647, 0.4487, 0.9528, 0.5475, 0.9524, 0.4286, 0.7161, 0.4277, 0.7211, 0.4103, 0.7159, 0.4103, 0.715, 0.3706, 0.7191, 0.3567, 0.733, 0.3583, 0.7299, 0.3702, 0.7179, 0.4139, 0.7057, 0.4324, 0.7055, 0.4159, 0.7147, 0.411, 0.7147, 0.4301, 0.7147, 0.5841, 0.7147, 0.5666, 0.7185, 0.4286, 0.7161, 0.4305, 0.7536, 0.4352, 0.7603, 0.411, 0.7535, 0.4106, 0.7528, 0.3532, 0.7416, 0.3477, 0.757, 0.3489, 0.7499, 0.3526, 0.7397, 0.5752, 0.7444, 0.5824, 0.7386, 0.5897, 0.745, 0.5897, 0.7458, 0.6013, 0.7616, 0.5902, 0.7505, 0.5956, 0.7559, 0.603, 0.7633, 0.4277, 0.7211, 0.4282, 0.7461, 0.4103, 0.7454, 0.4103, 0.7159, 0.3567, 0.733, 0.3562, 0.7334, 0.3557, 0.7327, 0.3583, 0.7299, 0.4324, 0.7055, 0.5751, 0.7052, 0.5638, 0.7147, 0.4159, 0.7147, 0.5841, 0.7147, 0.5889, 0.7147, 0.5865, 0.7203, 0.5666, 0.7185, 0.4352, 0.7603, 0.4432, 0.7717, 0.4248, 0.7729, 0.411, 0.7535, 0.3477, 0.757, 0.3475, 0.7575, 0.3473, 0.7545, 0.3489, 0.7499, 0.5824, 0.7386, 0.5865, 0.7203, 0.5897, 0.7235, 0.5897, 0.745, 0.5902, 0.7505, 0.5898, 0.7501, 0.5934, 0.7537, 0.5956, 0.7559, 0.5417, 0.7515, 0.4305, 0.7536, 0.4258, 0.7519, 0.5579, 0.7471, 0.5579, 0.7471, 0.4258, 0.7519, 0.4282, 0.7461, 0.5752, 0.7444, 0.5729, 0.02052, 0.4264, 0.01783, 0.4297, 0.01679, 0.5738, 0.01937, 0.5738, 0.01937, 0.4297, 0.01679, 0.4311, 0.01481, 0.5692, 0.01733, 0.6194, 0.9692, 0.5916, 0.9847, 0.5933, 0.9824, 0.6203, 0.9673, 0.6203, 0.9673, 0.5933, 0.9824, 0.5942, 0.9809, 0.6204, 0.9662, 0.6175, 0.7778, 0.6163, 0.7766, 0.6099, 0.7702, 0.6134, 0.7737, 0.6134, 0.7737, 0.6099, 0.7702, 0.603, 0.7633, 0.6101, 0.7704, 0.621, 0.7813, 0.6191, 0.7794, 0.615, 0.7753, 0.6194, 0.7797, 0.6194, 0.7797, 0.615, 0.7753, 0.612, 0.7723, 0.6189, 0.7793, 0.6101, 0.7704, 0.5934, 0.7537, 0.5944, 0.7548, 0.6112, 0.7715, 0.6112, 0.7715, 0.5944, 0.7548, 0.5963, 0.7566, 0.612, 0.7723, 0.6189, 0.7792, 0.6175, 0.7778, 0.6183, 0.7786, 0.6204, 0.7807, 0.6204, 0.7807, 0.6183, 0.7786, 0.6191, 0.7794, 0.621, 0.7813, 0.5659, 0.76, 0.4541, 0.7813, 0.4621, 0.7781, 0.5605, 0.7534, 0.5605, 0.7534, 0.4621, 0.7781, 0.4432, 0.7717, 0.5417, 0.7515, 0.4541, 0.7813, 0.4661, 0.7817, 0.4376, 0.7853, 0.4349, 0.7853, 0.4764, 0.7853, 0.5579, 0.7853, 0.5387, 0.7973, 0.454, 0.7971, 0.4661, 0.7817, 0.5429, 0.7835, 0.5345, 0.7853, 0.4376, 0.7853, 0.5579, 0.7853, 0.561, 0.7853, 0.5569, 0.7975, 0.5387, 0.7973, 0.5529, 0.7763, 0.5659, 0.76, 0.5789, 0.7613, 0.5628, 0.7841, 0.5888, 0.7472, 0.5893, 0.7465, 0.5904, 0.7492, 0.5865, 0.7548, 0.5429, 0.7835, 0.5529, 0.7763, 0.5628, 0.7841, 0.5621, 0.785, 0.5694, 0.7748, 0.5888, 0.7472, 0.5865, 0.7548, 0.5717, 0.7757, 0.1586, 0.7171, 0.1588, 0.7312, 0.1444, 0.7321, 0.1293, 0.7164])
me_cube_006.use_remesh_fix_poles = True
me_cube_006.use_remesh_preserve_attributes = False
me_cube_006.update()

# ---- objects
ob_cube_005 = bpy.data.objects.new('Cube.005', me_cube_006)

# ---- transforms, parenting, visibility, modifiers, constraints
ob_cube_005.location = (1.062, -0.6579, 3.447)
ob_cube_005.scale = (3.244, 8.929, 3.244)
ob_cube_005.lineart.crease_threshold = 0.0

# ---- collection membership
col_collection.objects.link(ob_cube_005)

# ---- scene / render settings (as saved in the file)
scene.frame_start = 1; scene.frame_end = 250; scene.frame_set(1)
scene.render.engine = 'BLENDER_EEVEE_NEXT'
scene.cycles.use_denoising = False
scene.cycles.samples = 128
scene.cycles.sampling_pattern = 'TABULATED_SOBOL'
scene.cycles.use_adaptive_sampling = False
scene.cycles.use_light_tree = False
scene.view_settings.view_transform = 'Filmic'
bpy.context.view_layer.update()

# ---- added for rendering (the .blend has no active camera and no usable light): camera, sun
cam_auto = bpy.data.cameras.new('AutoCamera')
cam_auto.lens = 50.0
cam_auto.sensor_width = 36.0
cam_auto.clip_end = 1000.0
ob_auto_camera = bpy.data.objects.new('AutoCamera', cam_auto)
scene.collection.objects.link(ob_auto_camera)
ob_auto_camera.location = (20.4789, -25.3887, 20.146)
ob_auto_camera.rotation_euler = (1.09748, -7.21219e-08, 0.694738)
scene.camera = ob_auto_camera
light_auto_sun = bpy.data.lights.new('AutoSun', 'SUN')
light_auto_sun.energy = 3.0
light_auto_sun.angle = 0.0523599
ob_auto_sun = bpy.data.objects.new('AutoSun', light_auto_sun)
scene.collection.objects.link(ob_auto_sun)
ob_auto_sun.rotation_euler = (0.872665, 0.174533, 0.523599)
bpy.context.view_layer.update()
